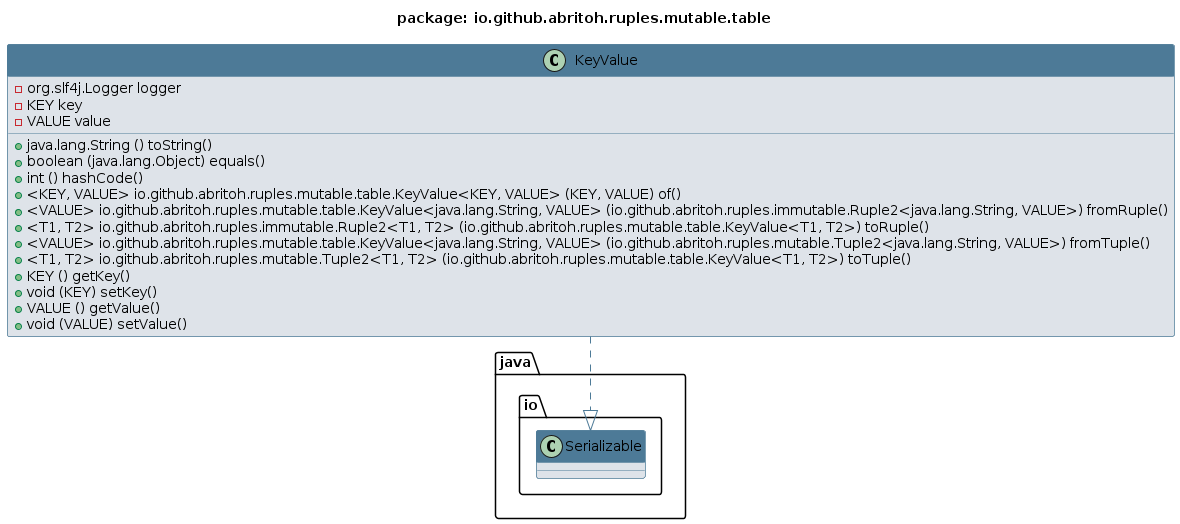

The diagram above was rendered by PlantUML. Its source (embedded in the PNG):
@startuml 
skinparam class { 
 BackgroundColor #DEE3E9 
 ArrowColor #4D7A97 
 BorderColor #4D7A97 
}
top to bottom direction 
title package: io.github.abritoh.ruples.mutable.table
skinparam titleBackgroundColor White
skinparam classHeaderBackgroundColor #4D7A97
skinparam stereotypeBBackgroundColor #F8981D


class KeyValue {
 - org.slf4j.Logger logger
 - KEY key
 - VALUE value
 + java.lang.String () toString()
 + boolean (java.lang.Object) equals()
 + int () hashCode()
 + <KEY, VALUE> io.github.abritoh.ruples.mutable.table.KeyValue<KEY, VALUE> (KEY, VALUE) of()
 + <VALUE> io.github.abritoh.ruples.mutable.table.KeyValue<java.lang.String, VALUE> (io.github.abritoh.ruples.immutable.Ruple2<java.lang.String, VALUE>) fromRuple()
 + <T1, T2> io.github.abritoh.ruples.immutable.Ruple2<T1, T2> (io.github.abritoh.ruples.mutable.table.KeyValue<T1, T2>) toRuple()
 + <VALUE> io.github.abritoh.ruples.mutable.table.KeyValue<java.lang.String, VALUE> (io.github.abritoh.ruples.mutable.Tuple2<java.lang.String, VALUE>) fromTuple()
 + <T1, T2> io.github.abritoh.ruples.mutable.Tuple2<T1, T2> (io.github.abritoh.ruples.mutable.table.KeyValue<T1, T2>) toTuple()
 + KEY () getKey()
 + void (KEY) setKey()
 + VALUE () getValue()
 + void (VALUE) setValue()
}
KeyValue ..|> java.io.Serializable
@enduml